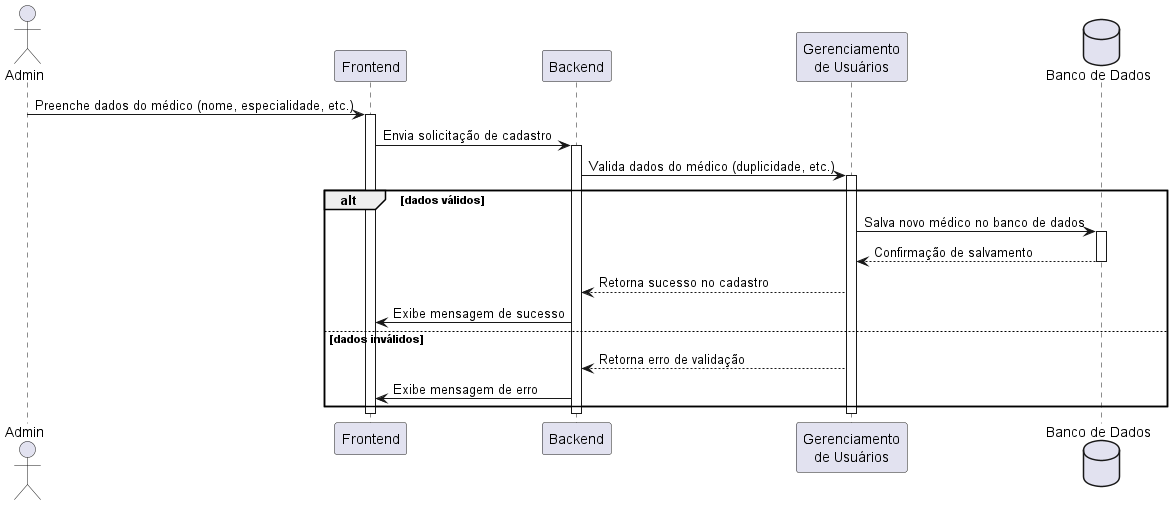

The diagram above was rendered by PlantUML. Its source (embedded in the PNG):
@startuml DiagramaSequencia_CadastroMedico

actor Admin as A
participant Frontend as UI
participant Backend as API
participant "Gerenciamento\nde Usuários" as GU
database "Banco de Dados" as BD

A -> UI: Preenche dados do médico (nome, especialidade, etc.)
activate UI
UI -> API: Envia solicitação de cadastro
activate API
API -> GU: Valida dados do médico (duplicidade, etc.)
activate GU
alt dados válidos
  GU -> BD: Salva novo médico no banco de dados
  activate BD
  BD --> GU: Confirmação de salvamento
  deactivate BD
  GU --> API: Retorna sucesso no cadastro
  API -> UI: Exibe mensagem de sucesso
else dados inválidos
  GU --> API: Retorna erro de validação
  API -> UI: Exibe mensagem de erro
end
deactivate GU
deactivate API
deactivate UI

@enduml